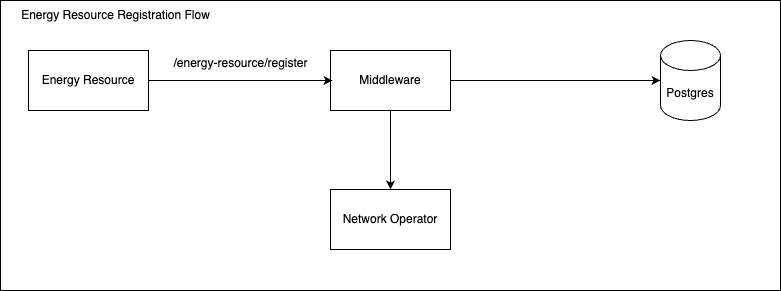

The diagram above was exported from draw.io. Its source (the exported page's mxGraphModel, read from the mxfile embedded in the PNG):
<mxGraphModel dx="2261" dy="786" grid="1" gridSize="10" guides="1" tooltips="1" connect="1" arrows="1" fold="1" page="1" pageScale="1" pageWidth="827" pageHeight="1169" math="0" shadow="0">
  <root>
    <mxCell id="0" />
    <mxCell id="1" parent="0" />
    <mxCell id="9LbG-cVgil5gYjLcd5Ud-138" value="" style="rounded=0;whiteSpace=wrap;html=1;" vertex="1" parent="1">
      <mxGeometry x="-290" y="920" width="780" height="290" as="geometry" />
    </mxCell>
    <mxCell id="9LbG-cVgil5gYjLcd5Ud-130" style="edgeStyle=orthogonalEdgeStyle;rounded=0;orthogonalLoop=1;jettySize=auto;html=1;" edge="1" parent="1" source="9LbG-cVgil5gYjLcd5Ud-131" target="9LbG-cVgil5gYjLcd5Ud-133">
      <mxGeometry relative="1" as="geometry" />
    </mxCell>
    <mxCell id="9LbG-cVgil5gYjLcd5Ud-131" value="Middleware" style="whiteSpace=wrap;html=1;" vertex="1" parent="1">
      <mxGeometry x="40" y="970" width="120" height="60" as="geometry" />
    </mxCell>
    <mxCell id="9LbG-cVgil5gYjLcd5Ud-132" value="Postgres" style="shape=cylinder3;whiteSpace=wrap;html=1;boundedLbl=1;backgroundOutline=1;size=15;" vertex="1" parent="1">
      <mxGeometry x="370" y="960" width="60" height="80" as="geometry" />
    </mxCell>
    <mxCell id="9LbG-cVgil5gYjLcd5Ud-133" value="Network Operator" style="whiteSpace=wrap;html=1;" vertex="1" parent="1">
      <mxGeometry x="40" y="1109" width="120" height="60" as="geometry" />
    </mxCell>
    <mxCell id="9LbG-cVgil5gYjLcd5Ud-134" style="edgeStyle=orthogonalEdgeStyle;rounded=0;orthogonalLoop=1;jettySize=auto;html=1;entryX=0;entryY=0.5;entryDx=0;entryDy=0;entryPerimeter=0;" edge="1" parent="1" source="9LbG-cVgil5gYjLcd5Ud-131" target="9LbG-cVgil5gYjLcd5Ud-132">
      <mxGeometry relative="1" as="geometry" />
    </mxCell>
    <mxCell id="9LbG-cVgil5gYjLcd5Ud-135" value="/energy-resource/register" style="text;html=1;align=center;verticalAlign=middle;resizable=0;points=[];autosize=1;strokeColor=none;fillColor=none;" vertex="1" parent="1">
      <mxGeometry x="-130" y="968" width="160" height="30" as="geometry" />
    </mxCell>
    <mxCell id="9LbG-cVgil5gYjLcd5Ud-136" style="edgeStyle=orthogonalEdgeStyle;rounded=0;orthogonalLoop=1;jettySize=auto;html=1;entryX=0;entryY=0.5;entryDx=0;entryDy=0;" edge="1" parent="1" source="9LbG-cVgil5gYjLcd5Ud-137">
      <mxGeometry relative="1" as="geometry">
        <mxPoint x="42" y="1000" as="targetPoint" />
      </mxGeometry>
    </mxCell>
    <mxCell id="9LbG-cVgil5gYjLcd5Ud-137" value="Energy Resource" style="whiteSpace=wrap;html=1;" vertex="1" parent="1">
      <mxGeometry x="-262" y="970" width="120" height="60" as="geometry" />
    </mxCell>
    <mxCell id="9LbG-cVgil5gYjLcd5Ud-139" value="Energy Resource Registration Flow" style="text;html=1;align=center;verticalAlign=middle;resizable=0;points=[];autosize=1;strokeColor=none;fillColor=none;" vertex="1" parent="1">
      <mxGeometry x="-280" y="920" width="210" height="30" as="geometry" />
    </mxCell>
  </root>
</mxGraphModel>